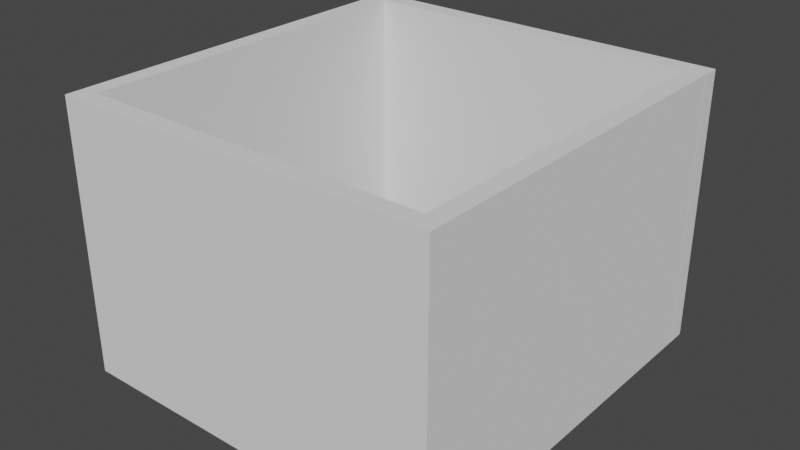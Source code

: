 # Source: IfcSpatialZone_03.blend  (saved by Blender 2.91.10; exported with 4.5.12 LTS)
import bpy
from mathutils import Matrix  # noqa: F401  (used for matrix-valued properties, if any)

bpy.ops.wm.read_factory_settings(use_empty=True)
scene = bpy.context.scene
scene.name = 'Scene'

# ---- collections
col_ifcproject_my_project = bpy.data.collections.new('IfcProject/My Project'); scene.collection.children.link(col_ifcproject_my_project)
col_ifcsite_my_site = bpy.data.collections.new('IfcSite/My Site'); col_ifcproject_my_project.children.link(col_ifcsite_my_site)
col_ifcbuilding_my_building = bpy.data.collections.new('IfcBuilding/My Building'); col_ifcsite_my_site.children.link(col_ifcbuilding_my_building)
col_ifcbuildingstorey_ground_floor = bpy.data.collections.new('IfcBuildingStorey/Ground Floor'); col_ifcbuilding_my_building.children.link(col_ifcbuildingstorey_ground_floor)
col_ifcopeningelements = bpy.data.collections.new('IfcOpeningElements'); col_ifcproject_my_project.children.link(col_ifcopeningelements)
col_types = bpy.data.collections.new('Types'); col_ifcproject_my_project.children.link(col_types)

# ---- world
world_world = bpy.data.worlds.new('World'); scene.world = world_world
world_world.use_nodes = True; world_world.node_tree.nodes.clear()
_N = world_world.node_tree.nodes; _L = world_world.node_tree.links
n0 = _N.new('ShaderNodeOutputWorld'); n0.name = 'World Output'; n0.location = (300, 300)
n1 = _N.new('ShaderNodeBackground'); n1.name = 'Background'; n1.location = (10, 300)
n1.inputs[0].default_value = (0.05088, 0.05088, 0.05088, 1.0)
_L.new(n1.outputs[0], n0.inputs[0])
n0.is_active_output = True
world_world.color = (0.05088, 0.05088, 0.05088)
world_world.use_sun_shadow = False
world_world.sun_shadow_jitter_overblur = 0.0

# ---- meshes
me_21_178 = bpy.data.meshes.new('21/178')
me_21_178.from_pydata([(0.0, 0.0, 3.0), (4.2, 0.0, 3.0), (4.2, 0.0, 0.0), (0.0, 0.0, 0.0), (4.2, -0.2, 0.0), (0.0, -0.2, 0.0), (0.0, -0.2, 3.0), (4.2, -0.2, 3.0)], [], [(4, 7, 6, 5), (5, 6, 0, 3), (6, 7, 1, 0), (3, 0, 1, 2), (7, 4, 2, 1), (4, 5, 3, 2)])
me_21_178.use_remesh_fix_poles = True
me_21_178.use_remesh_preserve_attributes = False
me_21_178.use_mirror_vertex_groups = False
me_21_178.update()
me_21_196 = bpy.data.meshes.new('21/196')
me_21_196.from_pydata([(0.0, 0.0, 3.0), (4.0, 0.0, 3.0), (4.0, 0.0, 0.0), (0.0, 0.0, 0.0), (4.0, -0.2, 0.0), (0.0, -0.2, 0.0), (0.0, -0.2, 3.0), (4.0, -0.2, 3.0)], [], [(4, 7, 6, 5), (5, 6, 0, 3), (6, 7, 1, 0), (3, 0, 1, 2), (7, 4, 2, 1), (4, 5, 3, 2)])
me_21_196.use_remesh_fix_poles = True
me_21_196.use_remesh_preserve_attributes = False
me_21_196.use_mirror_vertex_groups = False
me_21_196.update()
me_21_214 = bpy.data.meshes.new('21/214')
me_21_214.from_pydata([(1.0, 0.0, 3.0), (-3.0, -4.888e-07, 3.0), (-3.0, -4.888e-07, 0.0), (1.0, 0.0, 0.0), (-3.0, 0.2, 0.0), (1.0, 0.2, 0.0), (1.0, 0.2, 3.0), (-3.0, 0.2, 3.0)], [], [(5, 6, 0, 3), (6, 7, 1, 0), (4, 5, 3, 2), (7, 6, 5, 4), (7, 4, 2, 1), (2, 3, 0, 1)])
me_21_214.use_remesh_fix_poles = True
me_21_214.use_remesh_preserve_attributes = False
me_21_214.use_mirror_vertex_groups = False
me_21_214.update()
me_21_232 = bpy.data.meshes.new('21/232')
me_21_232.from_pydata([(0.0, 0.0, 3.0), (4.2, 6.231e-07, 3.0), (4.2, 6.231e-07, 0.0), (0.0, 0.0, 0.0), (4.2, -0.2, 0.0), (0.0, -0.2, 0.0), (0.0, -0.2, 3.0), (4.2, -0.2, 3.0)], [], [(5, 6, 0, 3), (2, 3, 0, 1), (4, 2, 1, 7), (1, 0, 6, 7), (4, 5, 3, 2), (5, 4, 7, 6)])
me_21_232.use_remesh_fix_poles = True
me_21_232.use_remesh_preserve_attributes = False
me_21_232.use_mirror_vertex_groups = False
me_21_232.update()

# ---- objects
ob_ifcwall_wall_1 = bpy.data.objects.new('IfcWall/Wall_1', me_21_178)
ob_ifcwall_wall_3 = bpy.data.objects.new('IfcWall/Wall_3', me_21_196)
ob_ifcwall_wall_4 = bpy.data.objects.new('IfcWall/Wall_4', me_21_214)
ob_ifcwall_wall_2 = bpy.data.objects.new('IfcWall/Wall_2', me_21_232)
ob_ifcproject_my_project = bpy.data.objects.new('IfcProject/My Project', None)
ob_ifcsite_my_site = bpy.data.objects.new('IfcSite/My Site', None)
ob_ifcbuilding_my_building = bpy.data.objects.new('IfcBuilding/My Building', None)
ob_ifcbuildingstorey_ground_floor = bpy.data.objects.new('IfcBuildingStorey/Ground Floor', None)

# ---- transforms, parenting, visibility, modifiers, constraints
ob_ifcwall_wall_1.location = (2.98e-08, 4.2, 0.0)
ob_ifcwall_wall_1.lineart.crease_threshold = 0.0
ob_ifcwall_wall_3.location = (0.0, 0.0, 0.0)
ob_ifcwall_wall_3.lineart.crease_threshold = 0.0
ob_ifcwall_wall_4.location = (4.371e-08, 1.0, 0.0)
ob_ifcwall_wall_4.rotation_euler = (0.0, 0.0, -1.571)
ob_ifcwall_wall_4.lineart.crease_threshold = 0.0
ob_ifcwall_wall_2.location = (4.0, -0.2, 0.0)
ob_ifcwall_wall_2.rotation_euler = (0.0, -0.0, 1.571)
ob_ifcwall_wall_2.lineart.crease_threshold = 0.0
ob_ifcproject_my_project.location = (0.0, 0.0, 0.0)
ob_ifcproject_my_project.lineart.crease_threshold = 0.0
ob_ifcsite_my_site.location = (0.0, 0.0, 0.0)
ob_ifcsite_my_site.lineart.crease_threshold = 0.0
ob_ifcbuilding_my_building.location = (0.0, 0.0, 0.0)
ob_ifcbuilding_my_building.lineart.crease_threshold = 0.0
ob_ifcbuildingstorey_ground_floor.location = (0.0, 0.0, 0.0)
ob_ifcbuildingstorey_ground_floor.lineart.crease_threshold = 0.0

# ---- collection membership
scene.collection.objects.link(ob_ifcwall_wall_1)
scene.collection.objects.link(ob_ifcwall_wall_3)
scene.collection.objects.link(ob_ifcwall_wall_4)
scene.collection.objects.link(ob_ifcwall_wall_2)
col_ifcproject_my_project.objects.link(ob_ifcproject_my_project)
col_ifcsite_my_site.objects.link(ob_ifcsite_my_site)
col_ifcbuilding_my_building.objects.link(ob_ifcbuilding_my_building)
col_ifcbuildingstorey_ground_floor.objects.link(ob_ifcbuildingstorey_ground_floor)

# ---- scene / render settings (as saved in the file)
scene.frame_start = 1; scene.frame_end = 250; scene.frame_set(1)
scene.render.engine = 'BLENDER_EEVEE_NEXT'
scene.cycles.use_denoising = False
scene.cycles.samples = 128
scene.cycles.sampling_pattern = 'TABULATED_SOBOL'
scene.cycles.use_adaptive_sampling = False
scene.cycles.use_light_tree = False
scene.view_settings.view_transform = 'Filmic'
bpy.context.view_layer.update()

# ---- added for rendering (the .blend has no active camera and no usable light): camera, sun
cam_auto = bpy.data.cameras.new('AutoCamera')
cam_auto.lens = 50.0
cam_auto.sensor_width = 36.0
cam_auto.clip_end = 1000.0
ob_auto_camera = bpy.data.objects.new('AutoCamera', cam_auto)
scene.collection.objects.link(ob_auto_camera)
ob_auto_camera.location = (8.37518, -5.53022, 6.52014)
ob_auto_camera.rotation_euler = (1.09748, -7.21219e-08, 0.694738)
scene.camera = ob_auto_camera
light_auto_sun = bpy.data.lights.new('AutoSun', 'SUN')
light_auto_sun.energy = 3.0
light_auto_sun.angle = 0.0523599
ob_auto_sun = bpy.data.objects.new('AutoSun', light_auto_sun)
scene.collection.objects.link(ob_auto_sun)
ob_auto_sun.rotation_euler = (0.872665, 0.174533, 0.523599)
bpy.context.view_layer.update()

